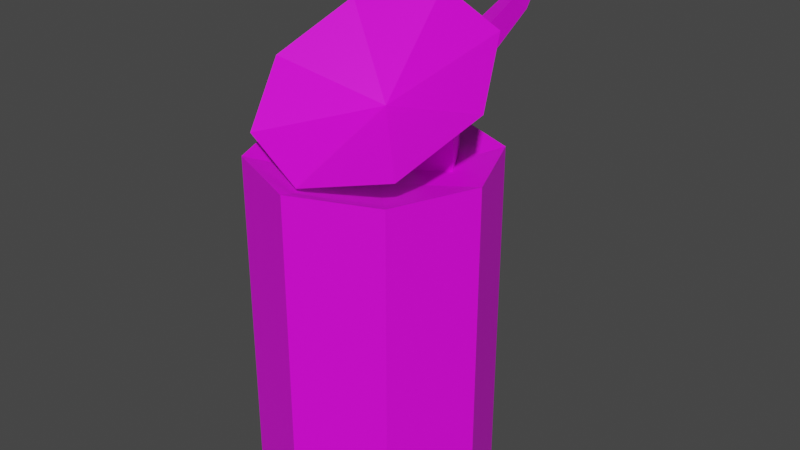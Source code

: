 # Source: LandMineCan.blend  (saved by Blender 3.6.11; exported with 4.5.12 LTS)
import bpy
from mathutils import Matrix  # noqa: F401  (used for matrix-valued properties, if any)

bpy.ops.wm.read_factory_settings(use_empty=True)
scene = bpy.context.scene
scene.name = 'Scene'

# ---- collections
col_collection = bpy.data.collections.new('Collection'); scene.collection.children.link(col_collection)

# ---- images (referenced by path relative to the original .blend; pixels are not part of the script)
import os
ASSET_DIR = os.environ.get("B2B_ASSET_DIR", "")  # directory of the original .blend (textures are referenced by path, not embedded)
HERE = os.path.dirname(os.path.abspath(__file__))  # packed textures are extracted next to this script under _unpacked/

def load_image(name, relpath, width, height, colorspace="sRGB"):
    """Load a texture the original file referenced (path relative to the .blend, or extracted next to this script)."""
    p = next((c for c in (os.path.join(HERE, relpath), os.path.join(ASSET_DIR, relpath)) if relpath and os.path.exists(c)), "")
    if p:
        img = bpy.data.images.load(p, check_existing=True)
        img.name = name
    else:  # same state as the original file: an image datablock whose file is absent (Cycles renders it pink)
        img = bpy.data.images.new(name, width, height)
        img.source = "FILE"
        img.filepath = "//" + (relpath or name)
    img.colorspace_settings.name = colorspace
    return img
img_texturepalette_png = load_image('TexturePalette.png', 'TexturePalette.png', 1024, 1024, 'sRGB')

# ---- materials (node trees are filled in below, after node groups)
mat_texturepalette = bpy.data.materials.new('TexturePalette')
mat_texturepalette.use_transparent_shadow = False

# ---- material node trees
mat_texturepalette.use_nodes = True; mat_texturepalette.node_tree.nodes.clear()
_N = mat_texturepalette.node_tree.nodes; _L = mat_texturepalette.node_tree.links
n0 = _N.new('ShaderNodeBsdfPrincipled'); n0.name = 'Principled BSDF'; n0.location = (10, 300)
n0.distribution = 'GGX'
n0.subsurface_method = 'RANDOM_WALK_SKIN'
n0.inputs[3].default_value = 1.45
n0.inputs[27].default_value = (0.0, 0.0, 0.0, 1.0)
n0.inputs[28].default_value = 1.0
n1 = _N.new('ShaderNodeOutputMaterial'); n1.name = 'Material Output'; n1.location = (300, 300)
n2 = _N.new('ShaderNodeTexImage'); n2.name = 'Image Texture'; n2.location = (-280, 280)
n2.image = img_texturepalette_png
_L.new(n0.outputs[0], n1.inputs[0])
_L.new(n2.outputs[0], n0.inputs[0])
n1.is_active_output = True

# ---- world
world_world = bpy.data.worlds.new('World'); scene.world = world_world
world_world.use_nodes = True; world_world.node_tree.nodes.clear()
_N = world_world.node_tree.nodes; _L = world_world.node_tree.links
n0 = _N.new('ShaderNodeOutputWorld'); n0.name = 'World Output'; n0.location = (300, 300)
n1 = _N.new('ShaderNodeBackground'); n1.name = 'Background'; n1.location = (10, 300)
n1.inputs[0].default_value = (0.05088, 0.05088, 0.05088, 1.0)
_L.new(n1.outputs[0], n0.inputs[0])
n0.is_active_output = True
world_world.color = (0.05088, 0.05088, 0.05088)
world_world.use_sun_shadow = False
world_world.sun_shadow_jitter_overblur = 0.0

# ---- meshes
me_cylinder = bpy.data.meshes.new('Cylinder')
me_cylinder.from_pydata([(0.0, 0.25, -0.5), (0.0, 0.25, 0.2388), (0.1768, 0.1768, -0.5), (0.1768, 0.1768, 0.2388), (0.25, 0.0, -0.5), (0.25, 0.0, 0.2388), (0.1768, -0.1768, -0.5), (0.1768, -0.1768, 0.2388), (0.0, -0.25, -0.5), (0.0, -0.25, 0.2388), (-0.1768, -0.1768, -0.5), (-0.1768, -0.1768, 0.2388), (-0.25, 0.0, -0.5), (-0.25, 0.0, 0.2388), (-0.1768, 0.1768, -0.5), (-0.1768, 0.1768, 0.2388), (0.0, 0.25, 0.1298), (0.1768, 0.1768, 0.1298), (0.25, 0.0, 0.1298), (0.1768, -0.1768, 0.1298), (0.0, -0.25, 0.1298), (-0.1768, -0.1768, 0.1298), (-0.25, 0.0, 0.1298), (-0.1768, 0.1768, 0.1298), (0.1768, 0.1768, -0.4137), (0.25, 0.0, -0.4137), (0.1768, -0.1768, -0.4137), (0.0, -0.25, -0.4137), (-0.1768, -0.1768, -0.4137), (-0.25, 0.0, -0.4137), (-0.1768, 0.1768, -0.4137), (0.0, 0.25, -0.4137), (-9.313e-10, -9.313e-10, 0.1723), (-0.25, -0.004112, 0.3763), (-0.1768, -0.151, 0.2779), (0.0, -0.2118, 0.2372), (0.1768, -0.151, 0.2779), (0.25, -0.004112, 0.3763), (0.1768, 0.1427, 0.4748), (0.0, 0.2036, 0.5155), (-0.1768, 0.1427, 0.4748), (-9.313e-10, 0.0329, 0.3211), (0.0928, 0.1418, 0.09265), (0.0928, 0.1418, 0.3116), (0.1402, 0.05968, 0.09265), (0.1402, 0.05968, 0.3116), (0.04541, 0.05968, 0.09265), (0.04541, 0.05968, 0.3116), (0.08877, 0.1272, 0.4045), (0.09073, 0.1981, 0.3589), (0.01676, 0.1656, 0.3832), (0.1094, 0.2792, 0.4919), (0.1107, 0.3254, 0.4623), (0.06261, 0.3042, 0.4781), (0.1148, 0.3524, 0.6059), (0.116, 0.3985, 0.5763), (0.06796, 0.3774, 0.5921)], [], [(16, 1, 3, 17), (17, 3, 5, 18), (18, 5, 7, 19), (19, 7, 9, 20), (20, 9, 11, 21), (21, 11, 13, 22), (13, 11, 32), (22, 13, 15, 23), (23, 15, 1, 16), (0, 2, 4, 6, 8, 10, 12, 14), (30, 23, 16, 31), (29, 22, 23, 30), (28, 21, 22, 29), (27, 20, 21, 28), (26, 19, 20, 27), (25, 18, 19, 26), (24, 17, 18, 25), (31, 16, 17, 24), (0, 31, 24, 2), (2, 24, 25, 4), (4, 25, 26, 6), (6, 26, 27, 8), (8, 27, 28, 10), (10, 28, 29, 12), (12, 29, 30, 14), (14, 30, 31, 0), (39, 40, 41), (9, 7, 32), (15, 13, 32), (5, 3, 32), (11, 9, 32), (1, 15, 32), (3, 1, 32), (7, 5, 32), (34, 35, 41), (37, 38, 41), (40, 33, 41), (35, 36, 41), (33, 34, 41), (38, 39, 41), (36, 37, 41), (42, 43, 45, 44), (44, 45, 47, 46), (43, 47, 50, 49), (46, 47, 43, 42), (42, 44, 46), (49, 50, 53, 52), (47, 45, 48, 50), (45, 43, 49, 48), (52, 53, 56, 55), (50, 48, 51, 53), (48, 49, 52, 51), (54, 55, 56), (53, 51, 54, 56), (51, 52, 55, 54)])
_uv = me_cylinder.uv_layers.new(name='UVMap')
_uv.uv.foreach_set('vector', [0.9559, 0.9409, 0.9559, 0.9413, 0.9552, 0.9413, 0.9552, 0.9409, 0.9552, 0.9409, 0.9552, 0.9413, 0.9545, 0.9413, 0.9545, 0.9409, 0.9545, 0.9409, 0.9545, 0.9413, 0.9538, 0.9413, 0.9538, 0.9409, 0.9538, 0.9409, 0.9538, 0.9413, 0.9531, 0.9413, 0.9531, 0.9409, 0.9531, 0.9409, 0.9531, 0.9413, 0.9524, 0.9413, 0.9524, 0.9409, 0.9524, 0.9409, 0.9524, 0.9413, 0.9518, 0.9413, 0.9518, 0.9409, 0.07676, 0.9413, 0.07744, 0.9413, 0.07676, 0.9413, 0.9518, 0.9409, 0.9518, 0.9413, 0.9511, 0.9413, 0.9511, 0.9409, 0.9511, 0.9409, 0.9511, 0.9413, 0.9504, 0.9413, 0.9504, 0.9409, 0.9545, 0.9385, 0.9554, 0.9381, 0.9558, 0.9372, 0.9554, 0.9363, 0.9545, 0.9359, 0.9536, 0.9363, 0.9532, 0.9372, 0.9536, 0.9381, 0.4275, 0.8021, 0.4275, 0.8042, 0.4268, 0.8042, 0.4268, 0.8021, 0.4283, 0.8021, 0.4283, 0.8042, 0.4275, 0.8042, 0.4275, 0.8021, 0.429, 0.8021, 0.429, 0.8042, 0.4283, 0.8042, 0.4283, 0.8021, 0.4297, 0.8021, 0.4297, 0.8042, 0.429, 0.8042, 0.429, 0.8021, 0.4304, 0.8021, 0.4304, 0.8042, 0.4297, 0.8042, 0.4297, 0.8021, 0.4311, 0.8021, 0.4311, 0.8042, 0.4304, 0.8042, 0.4304, 0.8021, 0.4318, 0.8021, 0.4318, 0.8042, 0.4311, 0.8042, 0.4311, 0.8021, 0.4325, 0.8021, 0.4325, 0.8042, 0.4318, 0.8042, 0.4318, 0.8021, 0.9559, 0.9386, 0.9559, 0.9389, 0.9552, 0.9389, 0.9552, 0.9386, 0.9552, 0.9386, 0.9552, 0.9389, 0.9545, 0.9389, 0.9545, 0.9386, 0.9545, 0.9386, 0.9545, 0.9389, 0.9538, 0.9389, 0.9538, 0.9386, 0.9538, 0.9386, 0.9538, 0.9389, 0.9531, 0.9389, 0.9531, 0.9386, 0.9531, 0.9386, 0.9531, 0.9389, 0.9524, 0.9389, 0.9524, 0.9386, 0.9524, 0.9386, 0.9524, 0.9389, 0.9518, 0.9389, 0.9518, 0.9386, 0.9518, 0.9386, 0.9518, 0.9389, 0.9511, 0.9389, 0.9511, 0.9386, 0.9511, 0.9386, 0.9511, 0.9389, 0.9504, 0.9389, 0.9504, 0.9386, 0.9504, 0.9413, 0.9511, 0.9413, 0.9504, 0.9413, 0.07812, 0.9413, 0.07881, 0.9413, 0.07812, 0.9413, 0.07608, 0.9413, 0.07676, 0.9413, 0.07608, 0.9413, 0.07949, 0.9413, 0.08017, 0.9413, 0.07949, 0.9413, 0.07744, 0.9413, 0.07812, 0.9413, 0.07744, 0.9413, 0.0754, 0.9413, 0.07608, 0.9413, 0.0754, 0.9413, 0.08017, 0.9413, 0.08085, 0.9413, 0.08017, 0.9413, 0.07881, 0.9413, 0.07949, 0.9413, 0.07881, 0.9413, 0.9524, 0.9413, 0.9531, 0.9413, 0.9524, 0.9413, 0.9545, 0.9413, 0.9552, 0.9413, 0.9545, 0.9413, 0.9511, 0.9413, 0.9518, 0.9413, 0.9511, 0.9413, 0.9531, 0.9413, 0.9538, 0.9413, 0.9531, 0.9413, 0.9518, 0.9413, 0.9524, 0.9413, 0.9518, 0.9413, 0.9552, 0.9413, 0.9559, 0.9413, 0.9552, 0.9413, 0.9538, 0.9413, 0.9545, 0.9413, 0.9538, 0.9413, 0.1707, 0.8214, 0.1707, 0.8241, 0.1689, 0.8241, 0.1689, 0.8214, 0.1689, 0.8214, 0.1689, 0.8241, 0.1671, 0.8241, 0.1671, 0.8214, 0.1652, 0.8241, 0.1671, 0.8241, 0.1671, 0.8241, 0.1652, 0.8241, 0.1671, 0.8214, 0.1671, 0.8241, 0.1652, 0.8241, 0.1652, 0.8214, 0.1693, 0.8213, 0.1705, 0.8194, 0.1682, 0.8194, 0.1652, 0.8241, 0.1671, 0.8241, 0.1671, 0.8241, 0.1652, 0.8241, 0.1671, 0.8241, 0.1689, 0.8241, 0.1689, 0.8241, 0.1671, 0.8241, 0.1689, 0.8241, 0.1707, 0.8241, 0.1707, 0.8241, 0.1689, 0.8241, 0.1652, 0.8241, 0.1671, 0.8241, 0.1671, 0.8241, 0.1652, 0.8241, 0.1671, 0.8241, 0.1689, 0.8241, 0.1689, 0.8241, 0.1671, 0.8241, 0.1689, 0.8241, 0.1707, 0.8241, 0.1707, 0.8241, 0.1689, 0.8241, 0.1677, 0.8194, 0.1666, 0.8213, 0.1655, 0.8194, 0.1671, 0.8241, 0.1689, 0.8241, 0.1689, 0.8241, 0.1671, 0.8241, 0.1689, 0.8241, 0.1707, 0.8241, 0.1707, 0.8241, 0.1689, 0.8241])
me_cylinder.materials.append(mat_texturepalette)
me_cylinder.update()

# ---- objects
ob_cylinder = bpy.data.objects.new('Cylinder', me_cylinder)

# ---- transforms, parenting, visibility, modifiers, constraints
ob_cylinder.location = (0.0, 0.0, 0.5537)

# ---- collection membership
col_collection.objects.link(ob_cylinder)

# ---- scene / render settings (as saved in the file)
scene.frame_start = 1; scene.frame_end = 250; scene.frame_set(1)
scene.render.engine = 'BLENDER_EEVEE_NEXT'
scene.cycles.sampling_pattern = 'TABULATED_SOBOL'
scene.view_settings.view_transform = 'Filmic'
bpy.context.view_layer.update()

# ---- added for rendering (the .blend has no active camera and no usable light): camera, sun
cam_auto = bpy.data.cameras.new('AutoCamera')
cam_auto.lens = 50.0
cam_auto.sensor_width = 36.0
cam_auto.clip_end = 1000.0
ob_auto_camera = bpy.data.objects.new('AutoCamera', cam_auto)
scene.collection.objects.link(ob_auto_camera)
ob_auto_camera.location = (1.2732, -1.45358, 1.62524)
ob_auto_camera.rotation_euler = (1.09748, -7.21219e-08, 0.694738)
scene.camera = ob_auto_camera
light_auto_sun = bpy.data.lights.new('AutoSun', 'SUN')
light_auto_sun.energy = 3.0
light_auto_sun.angle = 0.0523599
ob_auto_sun = bpy.data.objects.new('AutoSun', light_auto_sun)
scene.collection.objects.link(ob_auto_sun)
ob_auto_sun.rotation_euler = (0.872665, 0.174533, 0.523599)
bpy.context.view_layer.update()
